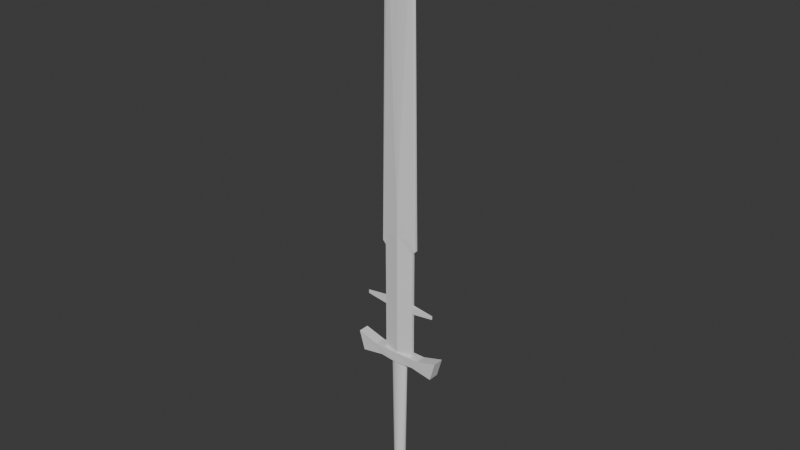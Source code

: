 # Source: sword.blend  (saved by Blender 5.1.29; exported with 4.5.12 LTS)
import bpy
from mathutils import Matrix  # noqa: F401  (used for matrix-valued properties, if any)

bpy.ops.wm.read_factory_settings(use_empty=True)
scene = bpy.context.scene
scene.name = 'Scene'

# ---- collections
col_collection = bpy.data.collections.new('Collection'); scene.collection.children.link(col_collection)

# ---- materials (node trees are filled in below, after node groups)
mat_material = bpy.data.materials.new('Material')
mat_material.alpha_threshold = 0.0
mat_material.use_backface_culling_lightprobe_volume = False
mat_material.roughness = 0.5
mat_material.line_color = (0.0, 0.0, 0.0, 1.0)

# ---- material node trees
mat_material.use_nodes = True; mat_material.node_tree.nodes.clear()
_N = mat_material.node_tree.nodes; _L = mat_material.node_tree.links
n0 = _N.new('ShaderNodeOutputMaterial'); n0.name = 'Material Output'; n0.location = (200, 100)
n1 = _N.new('ShaderNodeBsdfPrincipled'); n1.name = 'Principled BSDF'; n1.location = (-200, 100)
_L.new(n1.outputs[0], n0.inputs[0])
n0.is_active_output = True

# ---- world
world_world = bpy.data.worlds.new('World'); scene.world = world_world
world_world.use_nodes = True; world_world.node_tree.nodes.clear()
_N = world_world.node_tree.nodes; _L = world_world.node_tree.links
n0 = _N.new('ShaderNodeOutputWorld'); n0.name = 'World Output'; n0.location = (200, 100)
n1 = _N.new('ShaderNodeBackground'); n1.name = 'Background'; n1.location = (-200, 100)
n1.inputs[0].default_value = (0.05088, 0.05088, 0.05088, 1.0)
_L.new(n1.outputs[0], n0.inputs[0])
n0.is_active_output = True
world_world.color = (0.05088, 0.05088, 0.05088)
world_world.sun_shadow_jitter_overblur = 0.0

# ---- meshes
me_cube_002 = bpy.data.meshes.new('Cube.002')
me_cube_002.from_pydata([(-1.0, -1.01, -0.05601), (-1.0, 0.9896, -0.05601), (3.974e-08, 3.346, -0.05601), (3.974e-08, -3.367, -0.05601), (-1.206, -1.01, 0.5199), (-1.206, 0.9896, 0.5199), (3.974e-08, -3.367, 0.6804), (3.974e-08, 3.346, 0.6804), (-1.0, 0.9896, 0.5023), (3.974e-08, -3.367, 0.5776), (3.974e-08, 3.346, 0.5776), (-1.0, -1.01, 0.5023), (-1.0, 0.9896, 0.2331), (3.974e-08, -3.367, 0.2484), (3.974e-08, 3.346, 0.2484), (-1.0, -1.01, 0.2331), (-1.0, 0.9896, 0.1934), (3.974e-08, -3.367, 0.1737), (3.974e-08, 3.346, 0.1737), (-1.0, -1.01, 0.1934), (-2.408, -0.2345, 0.2048), (-2.408, -0.2345, 0.2217), (-2.408, 0.2138, 0.2217), (-2.408, 0.2138, 0.2048), (-1.0, -0.01036, 1.944), (3.974e-08, -0.01036, 2.115), (-0.7651, 1.543, -0.05601), (-0.7651, -1.564, -0.05601), (-0.9229, 1.543, 0.5576), (-0.9229, -1.564, 0.5576), (-0.7651, -1.564, 0.52), (-0.7651, 1.543, 0.52), (-0.7651, 1.543, 0.2367), (-0.7651, -1.564, 0.2367), (-0.7651, -1.564, 0.1888), (-0.7651, 1.543, 0.1888), (-1.007, -0.01036, 1.893), (3.974e-08, 1.074, 2.064), (3.974e-08, -1.094, 2.064), (-0.7707, -1.03, 1.933), (-0.7707, 1.009, 1.933), (1.0, -1.01, -0.05601), (1.0, 0.9896, -0.05601), (1.206, -1.01, 0.5199), (1.206, 0.9896, 0.5199), (1.0, 0.9896, 0.5023), (1.0, -1.01, 0.5023), (1.0, 0.9896, 0.2331), (1.0, -1.01, 0.2331), (1.0, 0.9896, 0.1934), (1.0, -1.01, 0.1934), (2.408, -0.2345, 0.2048), (2.408, -0.2345, 0.2217), (2.408, 0.2138, 0.2217), (2.408, 0.2138, 0.2048), (1.0, -0.01036, 1.944), (0.7651, 1.543, -0.05601), (0.7651, -1.564, -0.05601), (0.9229, 1.543, 0.5576), (0.9229, -1.564, 0.5576), (0.7651, -1.564, 0.52), (0.7651, 1.543, 0.52), (0.7651, 1.543, 0.2367), (0.7651, -1.564, 0.2367), (0.7651, -1.564, 0.1888), (0.7651, 1.543, 0.1888), (1.007, -0.01036, 1.893), (0.7707, -1.03, 1.933), (0.7707, 1.009, 1.933), (2.919, 4.216, -0.007187), (2.568, 4.424, -0.1026), (2.919, -4.26, -0.007187), (2.568, -4.052, -0.1026), (-2.919, 4.216, -0.007187), (-2.568, 4.424, -0.1026), (-2.919, -4.26, -0.007187), (-2.568, -4.052, -0.1026), (3.974e-08, 4.228, -0.09199), (3.974e-08, -4.249, -0.03812), (3.974e-08, -4.249, -0.09199), (3.974e-08, 4.228, -0.03812), (1.172, -4.006, -0.08393), (1.572, 4.228, -0.03812), (1.172, 4.471, -0.08393), (1.572, -4.249, -0.03812), (-1.172, 4.471, -0.08393), (-1.572, -4.249, -0.03812), (-1.172, -4.006, -0.08393), (-1.572, 4.228, -0.03812), (3.974e-08, 4.228, -0.7688), (3.734e-08, 3.366, -0.07678), (0.06776, 4.147, -0.7688), (0.1064, 3.301, -0.07678), (0.1329, 3.905, -0.7688), (0.2088, 3.109, -0.07678), (0.193, 3.514, -0.7688), (0.3031, 2.797, -0.07678), (0.2456, 2.987, -0.7688), (0.3858, 2.377, -0.07678), (0.2888, 2.344, -0.7688), (0.4536, 1.866, -0.07678), (0.3209, 1.612, -0.7688), (0.504, 1.282, -0.07678), (0.3406, 0.8165, -0.7688), (0.5351, 0.6484, -0.07678), (0.3473, -0.01036, -0.7688), (0.5455, -0.01036, -0.07678), (0.3406, -0.8372, -0.7688), (0.5351, -0.6691, -0.07678), (0.3209, -1.632, -0.7688), (0.504, -1.303, -0.07678), (0.2888, -2.365, -0.7688), (0.4536, -1.886, -0.07678), (0.2456, -3.007, -0.7688), (0.3858, -2.398, -0.07678), (0.193, -3.534, -0.7688), (0.3031, -2.818, -0.07678), (0.1329, -3.926, -0.7688), (0.2088, -3.13, -0.07678), (0.06776, -4.167, -0.7688), (0.1064, -3.322, -0.07678), (3.974e-08, -4.249, -0.7688), (3.734e-08, -3.387, -0.07678), (-0.06776, -4.167, -0.7688), (-0.1064, -3.322, -0.07678), (-0.1329, -3.926, -0.7688), (-0.2088, -3.13, -0.07678), (-0.193, -3.534, -0.7688), (-0.3031, -2.818, -0.07678), (-0.2456, -3.007, -0.7688), (-0.3858, -2.398, -0.07678), (-0.2888, -2.365, -0.7688), (-0.4536, -1.886, -0.07678), (-0.3209, -1.632, -0.7688), (-0.504, -1.303, -0.07678), (-0.3406, -0.8372, -0.7688), (-0.5351, -0.6691, -0.07678), (-0.3473, -0.01036, -0.7688), (-0.5455, -0.01036, -0.07678), (-0.3406, 0.8165, -0.7688), (-0.5351, 0.6484, -0.07678), (-0.3209, 1.612, -0.7688), (-0.504, 1.282, -0.07678), (-0.2888, 2.344, -0.7688), (-0.4536, 1.866, -0.07678), (-0.2456, 2.987, -0.7688), (-0.3858, 2.377, -0.07678), (-0.193, 3.514, -0.7688), (-0.3031, 2.797, -0.07678), (-0.1329, 3.905, -0.7688), (-0.2088, 3.109, -0.07678), (-0.06776, 4.147, -0.7688), (-0.1064, 3.301, -0.07678), (-0.2012, -2.465, -0.8715), (-0.418, -5.111, -0.7555), (-0.2012, 2.444, -0.8715), (-0.418, 5.091, -0.7555), (0.2012, -2.465, -0.8715), (0.418, -5.111, -0.7555), (0.2012, 2.444, -0.8715), (0.418, 5.091, -0.7555), (-0.5476, -6.693, -0.8027), (-0.5476, 6.672, -0.8027), (0.5476, 6.672, -0.8027), (0.5476, -6.693, -0.8027)], [], [(26, 2, 3, 27), (31, 28, 7, 10), (30, 29, 4, 11), (11, 4, 5, 8), (15, 11, 8, 12), (33, 30, 11, 15), (32, 31, 10, 14), (35, 32, 14, 18), (34, 33, 15, 19), (12, 16, 23, 22), (0, 19, 16, 1), (27, 34, 19, 0), (26, 35, 18, 2), (20, 21, 22, 23), (15, 12, 22, 21), (16, 19, 20, 23), (19, 15, 21, 20), (29, 39, 24, 36, 4), (38, 25, 24, 39), (28, 5, 36, 24, 40), (1, 16, 35, 26), (3, 17, 34, 27), (17, 13, 33, 34), (16, 12, 32, 35), (12, 8, 31, 32), (13, 9, 30, 33), (9, 6, 29, 30), (8, 5, 28, 31), (1, 26, 27, 0), (7, 28, 40, 37), (6, 38, 39, 29), (5, 4, 36), (24, 25, 37, 40), (56, 57, 3, 2), (61, 10, 7, 58), (60, 46, 43, 59), (46, 45, 44, 43), (48, 47, 45, 46), (63, 48, 46, 60), (62, 14, 10, 61), (65, 18, 14, 62), (64, 50, 48, 63), (47, 53, 54, 49), (41, 42, 49, 50), (57, 41, 50, 64), (56, 2, 18, 65), (51, 54, 53, 52), (48, 52, 53, 47), (49, 54, 51, 50), (50, 51, 52, 48), (59, 43, 66, 55, 67), (38, 67, 55, 25), (58, 68, 55, 66, 44), (42, 56, 65, 49), (3, 57, 64, 17), (17, 64, 63, 13), (49, 65, 62, 47), (47, 62, 61, 45), (13, 63, 60, 9), (9, 60, 59, 6), (45, 61, 58, 44), (42, 41, 57, 56), (7, 37, 68, 58), (6, 59, 67, 38), (44, 66, 43), (55, 68, 37, 25), (88, 73, 75, 86), (87, 86, 75, 76), (76, 75, 73, 74), (83, 70, 72, 81), (70, 69, 71, 72), (83, 82, 69, 70), (85, 88, 80, 77), (85, 77, 79, 87), (81, 84, 78, 79), (82, 80, 78, 84), (69, 82, 84, 71), (72, 71, 84, 81), (77, 80, 82, 83), (77, 83, 81, 79), (74, 85, 87, 76), (74, 73, 88, 85), (79, 78, 86, 87), (80, 88, 86, 78), (89, 90, 92, 91), (91, 92, 94, 93), (93, 94, 96, 95), (95, 96, 98, 97), (97, 98, 100, 99), (99, 100, 102, 101), (101, 102, 104, 103), (103, 104, 106, 105), (105, 106, 108, 107), (107, 108, 110, 109), (109, 110, 112, 111), (111, 112, 114, 113), (113, 114, 116, 115), (115, 116, 118, 117), (117, 118, 120, 119), (119, 120, 122, 121), (121, 122, 124, 123), (123, 124, 126, 125), (125, 126, 128, 127), (127, 128, 130, 129), (129, 130, 132, 131), (131, 132, 134, 133), (133, 134, 136, 135), (135, 136, 138, 137), (137, 138, 140, 139), (139, 140, 142, 141), (141, 142, 144, 143), (143, 144, 146, 145), (145, 146, 148, 147), (147, 148, 150, 149), (92, 90, 152, 150, 148, 146, 144, 142, 140, 138, 136, 134, 132, 130, 128, 126, 124, 122, 120, 118, 116, 114, 112, 110, 108, 106, 104, 102, 100, 98, 96, 94), (149, 150, 152, 151), (151, 152, 90, 89), (89, 91, 93, 95, 97, 99, 101, 103, 105, 107, 109, 111, 113, 115, 117, 119, 121, 123, 125, 127, 129, 131, 133, 135, 137, 139, 141, 143, 145, 147, 149, 151), (161, 154, 156, 162), (162, 156, 160, 163), (163, 160, 158, 164), (164, 158, 154, 161), (155, 159, 157, 153), (160, 156, 154, 158), (157, 164, 161, 153), (159, 163, 164, 157), (155, 162, 163, 159), (153, 161, 162, 155)])
me_cube_002.polygons.foreach_set('material_index', [0, 0, 0, 0, 0, 0, 0, 0, 0, 0, 0, 0, 0, 0, 0, 0, 0, 0, 0, 0, 0, 0, 0, 0, 0, 0, 0, 0, 0, 0, 0, 0, 0, 0, 0, 0, 0, 0, 0, 0, 0, 0, 0, 0, 0, 0, 0, 0, 0, 0, 0, 0, 0, 0, 0, 0, 0, 0, 0, 0, 0, 0, 0, 0, 0, 0, 1, 1, 1, 1, 1, 1, 1, 1, 1, 1, 1, 1, 1, 1, 1, 1, 1, 1, 0, 0, 0, 0, 0, 0, 0, 0, 0, 0, 0, 0, 0, 0, 0, 0, 0, 0, 0, 0, 0, 0, 0, 0, 0, 0, 0, 0, 0, 0, 0, 0, 0, 0, 0, 0, 0, 0, 0, 0, 0, 0, 0, 0])
_uv = me_cube_002.uv_layers.new(name='UVMap')
_uv.uv.foreach_set('vector', [0.1544, 0.5, 0.25, 0.5, 0.25, 0.75, 0.1544, 0.75, 0.4849, 0.2794, 0.4967, 0.2794, 0.4967, 0.375, 0.4849, 0.375, 0.4849, 0.9706, 0.4967, 0.9706, 0.4967, 1.0, 0.4849, 1.0, 0.4849, 0.0, 0.4967, 0.0, 0.4967, 0.25, 0.4849, 0.25, 0.4354, 0.0, 0.4849, 0.0, 0.4849, 0.25, 0.4354, 0.25, 0.4354, 0.9706, 0.4849, 0.9706, 0.4849, 1.0, 0.4354, 1.0, 0.4354, 0.2794, 0.4849, 0.2794, 0.4849, 0.375, 0.4354, 0.375, 0.4206, 0.2794, 0.4354, 0.2794, 0.4354, 0.375, 0.4206, 0.375, 0.4206, 0.9706, 0.4354, 0.9706, 0.4354, 1.0, 0.4206, 1.0, 0.4354, 0.25, 0.4206, 0.25, 0.4206, 0.25, 0.4354, 0.25, 0.375, 0.0, 0.4206, 0.0, 0.4206, 0.25, 0.375, 0.25, 0.375, 0.9706, 0.4206, 0.9706, 0.4206, 1.0, 0.375, 1.0, 0.375, 0.2794, 0.4206, 0.2794, 0.4206, 0.375, 0.375, 0.375, 0.4206, 0.0, 0.4354, 0.0, 0.4354, 0.25, 0.4206, 0.25, 0.4354, 0.0, 0.4354, 0.25, 0.4354, 0.25, 0.4354, 0.0, 0.4206, 0.25, 0.4206, 0.0, 0.4206, 0.0, 0.4206, 0.25, 0.4206, 1.0, 0.4354, 1.0, 0.4354, 1.0, 0.4206, 1.0, 0.4967, 0.2055, 0.01768, 0.007315, 0.0, 0.0, 0.01768, 0.0, 0.4967, 0.0, 0.01768, 0.03114, 0.0, 0.0, 0.0, 0.0, 0.01768, 0.007315, 0.4967, 0.2794, 0.4967, 0.25, 0.01768, 0.008898, 0.0, 0.0, 0.01768, 0.009943, 0.375, 0.25, 0.4206, 0.25, 0.4206, 0.2794, 0.375, 0.2794, 0.375, 0.875, 0.4206, 0.875, 0.4206, 0.9706, 0.375, 0.9706, 0.4206, 0.875, 0.4354, 0.875, 0.4354, 0.9706, 0.4206, 0.9706, 0.4206, 0.25, 0.4354, 0.25, 0.4354, 0.2794, 0.4206, 0.2794, 0.4354, 0.25, 0.4849, 0.25, 0.4849, 0.2794, 0.4354, 0.2794, 0.4354, 0.875, 0.4849, 0.875, 0.4849, 0.9706, 0.4354, 0.9706, 0.4849, 0.875, 0.4967, 0.875, 0.4967, 0.9706, 0.4849, 0.9706, 0.4849, 0.25, 0.4967, 0.25, 0.4967, 0.2794, 0.4849, 0.2794, 0.125, 0.5, 0.1544, 0.5, 0.1544, 0.75, 0.125, 0.75, 0.4967, 0.375, 0.4967, 0.2794, 0.01768, 0.009943, 0.01768, 0.01335, 0.4967, 0.875, 0.01768, 0.03114, 0.01768, 0.007315, 0.4967, 0.2055, 0.4967, 0.25, 0.4967, 0.0, 0.01768, 0.008898, 0.0, 0.0, 0.0, 0.0, 0.01768, 0.01335, 0.01768, 0.009943, 0.1544, 0.5, 0.1544, 0.75, 0.25, 0.75, 0.25, 0.5, 0.4849, 0.2794, 0.4849, 0.375, 0.4967, 0.375, 0.4967, 0.2794, 0.4849, 0.9706, 0.4849, 1.0, 0.4967, 1.0, 0.4967, 0.9706, 0.4849, 0.0, 0.4849, 0.25, 0.4967, 0.25, 0.4967, 0.0, 0.4354, 0.0, 0.4354, 0.25, 0.4849, 0.25, 0.4849, 0.0, 0.4354, 0.9706, 0.4354, 1.0, 0.4849, 1.0, 0.4849, 0.9706, 0.4354, 0.2794, 0.4354, 0.375, 0.4849, 0.375, 0.4849, 0.2794, 0.4206, 0.2794, 0.4206, 0.375, 0.4354, 0.375, 0.4354, 0.2794, 0.4206, 0.9706, 0.4206, 1.0, 0.4354, 1.0, 0.4354, 0.9706, 0.4354, 0.25, 0.4354, 0.25, 0.4206, 0.25, 0.4206, 0.25, 0.375, 0.0, 0.375, 0.25, 0.4206, 0.25, 0.4206, 0.0, 0.375, 0.9706, 0.375, 1.0, 0.4206, 1.0, 0.4206, 0.9706, 0.375, 0.2794, 0.375, 0.375, 0.4206, 0.375, 0.4206, 0.2794, 0.4206, 0.0, 0.4206, 0.25, 0.4354, 0.25, 0.4354, 0.0, 0.4354, 0.0, 0.4354, 0.0, 0.4354, 0.25, 0.4354, 0.25, 0.4206, 0.25, 0.4206, 0.25, 0.4206, 0.0, 0.4206, 0.0, 0.4206, 1.0, 0.4206, 1.0, 0.4354, 1.0, 0.4354, 1.0, 0.4967, 0.2055, 0.4967, 0.0, 0.01768, 0.0, 0.0, 0.0, 0.01768, 0.007315, 0.01768, 0.03114, 0.01768, 0.007315, 0.0, 0.0, 0.0, 0.0, 0.4967, 0.2794, 0.01768, 0.009943, 0.0, 0.0, 0.01768, 0.008898, 0.4967, 0.25, 0.375, 0.25, 0.375, 0.2794, 0.4206, 0.2794, 0.4206, 0.25, 0.375, 0.875, 0.375, 0.9706, 0.4206, 0.9706, 0.4206, 0.875, 0.4206, 0.875, 0.4206, 0.9706, 0.4354, 0.9706, 0.4354, 0.875, 0.4206, 0.25, 0.4206, 0.2794, 0.4354, 0.2794, 0.4354, 0.25, 0.4354, 0.25, 0.4354, 0.2794, 0.4849, 0.2794, 0.4849, 0.25, 0.4354, 0.875, 0.4354, 0.9706, 0.4849, 0.9706, 0.4849, 0.875, 0.4849, 0.875, 0.4849, 0.9706, 0.4967, 0.9706, 0.4967, 0.875, 0.4849, 0.25, 0.4849, 0.2794, 0.4967, 0.2794, 0.4967, 0.25, 0.125, 0.5, 0.125, 0.75, 0.1544, 0.75, 0.1544, 0.5, 0.4967, 0.375, 0.01768, 0.01335, 0.01768, 0.009943, 0.4967, 0.2794, 0.4967, 0.875, 0.4967, 0.2055, 0.01768, 0.007315, 0.01768, 0.03114, 0.4967, 0.25, 0.01768, 0.008898, 0.4967, 0.0, 0.0, 0.0, 0.01768, 0.009943, 0.01768, 0.01335, 0.0, 0.0, 0.8125, 0.5, 0.875, 0.5, 0.875, 0.75, 0.8125, 0.75, 0.375, 0.9375, 0.625, 0.9375, 0.625, 1.0, 0.375, 1.0, 0.375, 0.0, 0.625, 0.0, 0.625, 0.25, 0.375, 0.25, 0.3125, 0.5, 0.375, 0.5, 0.375, 0.75, 0.3125, 0.75, 0.375, 0.5, 0.625, 0.5, 0.625, 0.75, 0.375, 0.75, 0.375, 0.4375, 0.625, 0.4375, 0.625, 0.5, 0.375, 0.5, 0.375, 0.3125, 0.625, 0.3125, 0.625, 0.375, 0.375, 0.375, 0.1875, 0.5, 0.25, 0.5, 0.25, 0.75, 0.1875, 0.75, 0.375, 0.8125, 0.625, 0.8125, 0.625, 0.875, 0.375, 0.875, 0.6875, 0.5, 0.75, 0.5, 0.75, 0.75, 0.6875, 0.75, 0.625, 0.5, 0.6875, 0.5, 0.6875, 0.75, 0.625, 0.75, 0.375, 0.75, 0.625, 0.75, 0.625, 0.8125, 0.375, 0.8125, 0.375, 0.375, 0.625, 0.375, 0.625, 0.4375, 0.375, 0.4375, 0.25, 0.5, 0.3125, 0.5, 0.3125, 0.75, 0.25, 0.75, 0.125, 0.5, 0.1875, 0.5, 0.1875, 0.75, 0.125, 0.75, 0.375, 0.25, 0.625, 0.25, 0.625, 0.3125, 0.375, 0.3125, 0.375, 0.875, 0.625, 0.875, 0.625, 0.9375, 0.375, 0.9375, 0.75, 0.5, 0.8125, 0.5, 0.8125, 0.75, 0.75, 0.75, 1.0, 0.5, 1.0, 1.0, 0.9688, 1.0, 0.9688, 0.5, 0.9688, 0.5, 0.9688, 1.0, 0.9375, 1.0, 0.9375, 0.5, 0.9375, 0.5, 0.9375, 1.0, 0.9062, 1.0, 0.9062, 0.5, 0.9062, 0.5, 0.9062, 1.0, 0.875, 1.0, 0.875, 0.5, 0.875, 0.5, 0.875, 1.0, 0.8438, 1.0, 0.8438, 0.5, 0.8438, 0.5, 0.8438, 1.0, 0.8125, 1.0, 0.8125, 0.5, 0.8125, 0.5, 0.8125, 1.0, 0.7812, 1.0, 0.7812, 0.5, 0.7812, 0.5, 0.7812, 1.0, 0.75, 1.0, 0.75, 0.5, 0.75, 0.5, 0.75, 1.0, 0.7188, 1.0, 0.7188, 0.5, 0.7188, 0.5, 0.7188, 1.0, 0.6875, 1.0, 0.6875, 0.5, 0.6875, 0.5, 0.6875, 1.0, 0.6562, 1.0, 0.6562, 0.5, 0.6562, 0.5, 0.6562, 1.0, 0.625, 1.0, 0.625, 0.5, 0.625, 0.5, 0.625, 1.0, 0.5938, 1.0, 0.5938, 0.5, 0.5938, 0.5, 0.5938, 1.0, 0.5625, 1.0, 0.5625, 0.5, 0.5625, 0.5, 0.5625, 1.0, 0.5312, 1.0, 0.5312, 0.5, 0.5312, 0.5, 0.5312, 1.0, 0.5, 1.0, 0.5, 0.5, 0.5, 0.5, 0.5, 1.0, 0.4688, 1.0, 0.4688, 0.5, 0.4688, 0.5, 0.4688, 1.0, 0.4375, 1.0, 0.4375, 0.5, 0.4375, 0.5, 0.4375, 1.0, 0.4062, 1.0, 0.4062, 0.5, 0.4062, 0.5, 0.4062, 1.0, 0.375, 1.0, 0.375, 0.5, 0.375, 0.5, 0.375, 1.0, 0.3438, 1.0, 0.3438, 0.5, 0.3438, 0.5, 0.3438, 1.0, 0.3125, 1.0, 0.3125, 0.5, 0.3125, 0.5, 0.3125, 1.0, 0.2812, 1.0, 0.2812, 0.5, 0.2812, 0.5, 0.2812, 1.0, 0.25, 1.0, 0.25, 0.5, 0.25, 0.5, 0.25, 1.0, 0.2188, 1.0, 0.2188, 0.5, 0.2188, 0.5, 0.2188, 1.0, 0.1875, 1.0, 0.1875, 0.5, 0.1875, 0.5, 0.1875, 1.0, 0.1562, 1.0, 0.1562, 0.5, 0.1562, 0.5, 0.1562, 1.0, 0.125, 1.0, 0.125, 0.5, 0.125, 0.5, 0.125, 1.0, 0.09375, 1.0, 0.09375, 0.5, 0.09375, 0.5, 0.09375, 1.0, 0.0625, 1.0, 0.0625, 0.5, 0.2968, 0.4854, 0.25, 0.49, 0.2032, 0.4854, 0.1582, 0.4717, 0.1167, 0.4496, 0.08029, 0.4197, 0.05045, 0.3833, 0.02827, 0.3418, 0.01461, 0.2968, 0.01, 0.25, 0.01461, 0.2032, 0.02827, 0.1582, 0.05045, 0.1167, 0.08029, 0.08029, 0.1167, 0.05045, 0.1582, 0.02827, 0.2032, 0.01461, 0.25, 0.01, 0.2968, 0.01461, 0.3418, 0.02827, 0.3833, 0.05045, 0.4197, 0.08029, 0.4496, 0.1167, 0.4717, 0.1582, 0.4854, 0.2032, 0.49, 0.25, 0.4854, 0.2968, 0.4717, 0.3418, 0.4496, 0.3833, 0.4197, 0.4197, 0.3833, 0.4496, 0.3418, 0.4717, 0.0625, 0.5, 0.0625, 1.0, 0.03125, 1.0, 0.03125, 0.5, 0.03125, 0.5, 0.03125, 1.0, 0.0, 1.0, 0.0, 0.5, 0.75, 0.49, 0.7968, 0.4854, 0.8418, 0.4717, 0.8833, 0.4496, 0.9197, 0.4197, 0.9496, 0.3833, 0.9717, 0.3418, 0.9854, 0.2968, 0.99, 0.25, 0.9854, 0.2032, 0.9717, 0.1582, 0.9496, 0.1167, 0.9197, 0.08029, 0.8833, 0.05045, 0.8418, 0.02827, 0.7968, 0.01461, 0.75, 0.01, 0.7032, 0.01461, 0.6582, 0.02827, 0.6167, 0.05045, 0.5803, 0.08029, 0.5504, 0.1167, 0.5283, 0.1582, 0.5146, 0.2032, 0.51, 0.25, 0.5146, 0.2968, 0.5283, 0.3418, 0.5504, 0.3833, 0.5803, 0.4197, 0.6167, 0.4496, 0.6582, 0.4717, 0.7032, 0.4854, 0.485, 0.0, 0.625, 0.0, 0.625, 0.25, 0.485, 0.25, 0.485, 0.25, 0.625, 0.25, 0.625, 0.5, 0.485, 0.5, 0.485, 0.5, 0.625, 0.5, 0.625, 0.75, 0.485, 0.75, 0.485, 0.75, 0.625, 0.75, 0.625, 1.0, 0.485, 1.0, 0.125, 0.5, 0.375, 0.5, 0.375, 0.75, 0.125, 0.75, 0.625, 0.5, 0.875, 0.5, 0.875, 0.75, 0.625, 0.75, 0.375, 0.75, 0.485, 0.75, 0.485, 1.0, 0.375, 1.0, 0.375, 0.5, 0.485, 0.5, 0.485, 0.75, 0.375, 0.75, 0.375, 0.25, 0.485, 0.25, 0.485, 0.5, 0.375, 0.5, 0.375, 0.0, 0.485, 0.0, 0.485, 0.25, 0.375, 0.25])
me_cube_002.materials.append(None)
me_cube_002.materials.append(mat_material)
me_cube_002.update()

# ---- objects
ob_blade = bpy.data.objects.new('Blade', me_cube_002)

# ---- transforms, parenting, visibility, modifiers, constraints
ob_blade.location = (0.0, 4.991e-05, 0.4982)
ob_blade.scale = (0.04282, 0.003509, 0.5522)

# ---- collection membership
col_collection.objects.link(ob_blade)

# ---- scene / render settings (as saved in the file)
scene.frame_start = 1; scene.frame_end = 250; scene.frame_set(2)
scene.render.engine = 'BLENDER_EEVEE_NEXT'
scene.render.bake_bias = 0.0
scene.render.bake_samples = 0
scene.cycles.sampling_pattern = 'TABULATED_SOBOL'
scene.eevee.use_volume_custom_range = False
bpy.context.view_layer.update()

# ---- added for rendering (the .blend has no active camera and no usable light): camera, sun
cam_auto = bpy.data.cameras.new('AutoCamera')
cam_auto.lens = 50.0
cam_auto.sensor_width = 36.0
cam_auto.clip_end = 1000.0
ob_auto_camera = bpy.data.objects.new('AutoCamera', cam_auto)
scene.collection.objects.link(ob_auto_camera)
ob_auto_camera.location = (1.54398, -1.85277, 2.07675)
ob_auto_camera.rotation_euler = (1.09748, -7.21219e-08, 0.694738)
scene.camera = ob_auto_camera
light_auto_sun = bpy.data.lights.new('AutoSun', 'SUN')
light_auto_sun.energy = 3.0
light_auto_sun.angle = 0.0523599
ob_auto_sun = bpy.data.objects.new('AutoSun', light_auto_sun)
scene.collection.objects.link(ob_auto_sun)
ob_auto_sun.rotation_euler = (0.872665, 0.174533, 0.523599)
bpy.context.view_layer.update()
